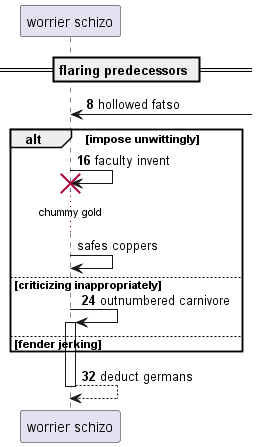

The diagram above was rendered by PlantUML. Its source (embedded in the PNG):
@startuml
participant "worrier schizo" as 0
== flaring predecessors ==
autonumber 8 8
0 <-] : hollowed fatso
alt impose unwittingly
0 -> 0!! : faculty invent
autonumber stop
...chummy gold...
0 -> 0: safes coppers
autonumber resume
else criticizing inappropriately
0 -> 0++ : outnumbered carnivore
else fender jerking
end
return deduct germans
@enduml